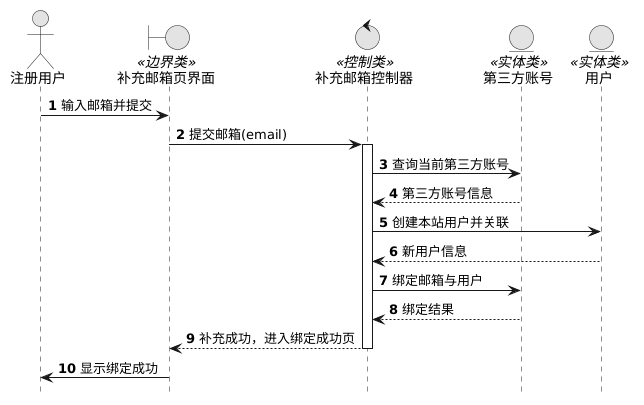

The diagram above was rendered by PlantUML. Its source (embedded in the PNG):
@startuml
skinparam monochrome true
skinparam shadowing false
hide footbox
autonumber

actor "注册用户" as User
boundary "补充邮箱页界面" as UI <<边界类>>
control "补充邮箱控制器" as Ctrl <<控制类>>
entity "第三方账号" as EOAuth <<实体类>>
entity "用户" as EUser <<实体类>>

User -> UI : 输入邮箱并提交
UI -> Ctrl : 提交邮箱(email)
activate Ctrl
Ctrl -> EOAuth : 查询当前第三方账号
EOAuth --> Ctrl : 第三方账号信息
Ctrl -> EUser : 创建本站用户并关联
EUser --> Ctrl : 新用户信息
Ctrl -> EOAuth : 绑定邮箱与用户
EOAuth --> Ctrl : 绑定结果
Ctrl --> UI : 补充成功，进入绑定成功页
deactivate Ctrl
UI -> User : 显示绑定成功
@enduml